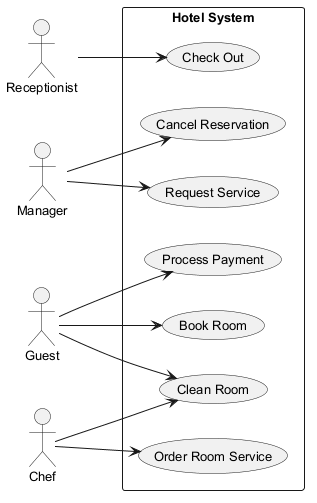

The diagram above was rendered by PlantUML. Its source (embedded in the PNG):
@startuml
skinparam backgroundColor #FFFFFF
skinparam classBackgroundColor #F3E5F5
skinparam classBorderColor #6A1B9A
skinparam defaultFontSize 13
left to right direction
actor "Receptionist" as R
actor "Manager" as M
actor "Guest" as G
actor "Chef" as C
rectangle "Hotel System" {
  usecase "Process Payment" as UC_ProcessPayment
  usecase "Clean Room" as UC_CleanRoom
  usecase "Cancel Reservation" as UC_CancelReservation
  usecase "Check Out" as UC_CheckOut
  usecase "Request Service" as UC_RequestService
  usecase "Book Room" as UC_BookRoom
  usecase "Order Room Service" as UC_OrderRoomService
}
R --> UC_CheckOut
M --> UC_CancelReservation
M --> UC_RequestService
G --> UC_BookRoom
G --> UC_ProcessPayment
G --> UC_CleanRoom
C --> UC_CleanRoom
C --> UC_OrderRoomService
@enduml